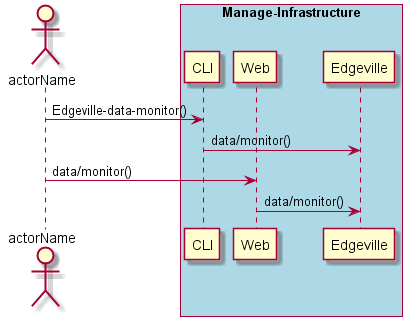

The diagram above was rendered by PlantUML. Its source (embedded in the PNG):
@startuml
Actor "actorName" as A

box "Manage-Infrastructure" #lightblue
participant CLI as CLI
participant Web as Web
participant "Edgeville" as S
A -> CLI : Edgeville-data-monitor()
CLI -> S : data/monitor()
A -> Web : data/monitor()
Web -> S : data/monitor()
end box

@enduml